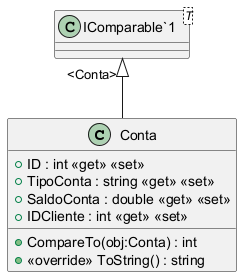

The diagram above was rendered by PlantUML. Its source (embedded in the PNG):
@startuml
class Conta {
    + ID : int <<get>> <<set>>
    + TipoConta : string <<get>> <<set>>
    + SaldoConta : double <<get>> <<set>>
    + IDCliente : int <<get>> <<set>>
    + CompareTo(obj:Conta) : int
    + <<override>> ToString() : string
}
class "IComparable`1"<T> {
}
"IComparable`1" "<Conta>" <|-- Conta
@enduml